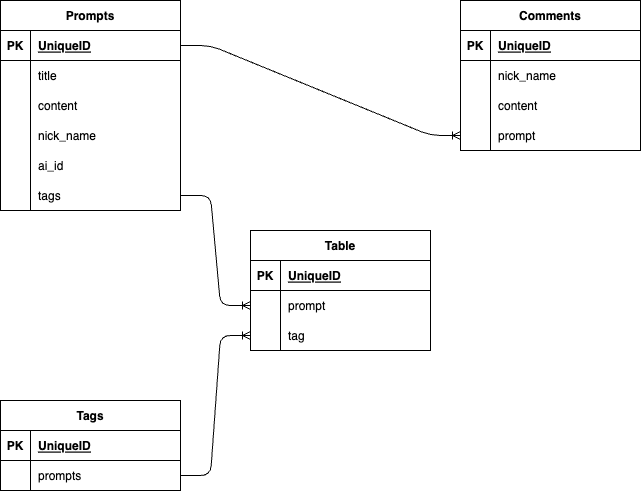

The diagram above was exported from draw.io. Its source (the exported page's mxGraphModel, read from the mxfile embedded in the PNG):
<mxGraphModel dx="816" dy="467" grid="1" gridSize="10" guides="1" tooltips="1" connect="1" arrows="1" fold="1" page="1" pageScale="1" pageWidth="827" pageHeight="1169" math="0" shadow="0">
  <root>
    <mxCell id="0" />
    <mxCell id="1" parent="0" />
    <mxCell id="2" value="Prompts" style="shape=table;startSize=30;container=1;collapsible=1;childLayout=tableLayout;fixedRows=1;rowLines=0;fontStyle=1;align=center;resizeLast=1;" vertex="1" parent="1">
      <mxGeometry x="40" width="180" height="210" as="geometry" />
    </mxCell>
    <mxCell id="3" value="" style="shape=tableRow;horizontal=0;startSize=0;swimlaneHead=0;swimlaneBody=0;fillColor=none;collapsible=0;dropTarget=0;points=[[0,0.5],[1,0.5]];portConstraint=eastwest;top=0;left=0;right=0;bottom=1;" vertex="1" parent="2">
      <mxGeometry y="30" width="180" height="30" as="geometry" />
    </mxCell>
    <mxCell id="4" value="PK" style="shape=partialRectangle;connectable=0;fillColor=none;top=0;left=0;bottom=0;right=0;fontStyle=1;overflow=hidden;" vertex="1" parent="3">
      <mxGeometry width="30" height="30" as="geometry">
        <mxRectangle width="30" height="30" as="alternateBounds" />
      </mxGeometry>
    </mxCell>
    <mxCell id="5" value="UniqueID" style="shape=partialRectangle;connectable=0;fillColor=none;top=0;left=0;bottom=0;right=0;align=left;spacingLeft=6;fontStyle=5;overflow=hidden;" vertex="1" parent="3">
      <mxGeometry x="30" width="150" height="30" as="geometry">
        <mxRectangle width="150" height="30" as="alternateBounds" />
      </mxGeometry>
    </mxCell>
    <mxCell id="6" value="" style="shape=tableRow;horizontal=0;startSize=0;swimlaneHead=0;swimlaneBody=0;fillColor=none;collapsible=0;dropTarget=0;points=[[0,0.5],[1,0.5]];portConstraint=eastwest;top=0;left=0;right=0;bottom=0;" vertex="1" parent="2">
      <mxGeometry y="60" width="180" height="30" as="geometry" />
    </mxCell>
    <mxCell id="7" value="" style="shape=partialRectangle;connectable=0;fillColor=none;top=0;left=0;bottom=0;right=0;editable=1;overflow=hidden;" vertex="1" parent="6">
      <mxGeometry width="30" height="30" as="geometry">
        <mxRectangle width="30" height="30" as="alternateBounds" />
      </mxGeometry>
    </mxCell>
    <mxCell id="8" value="title" style="shape=partialRectangle;connectable=0;fillColor=none;top=0;left=0;bottom=0;right=0;align=left;spacingLeft=6;overflow=hidden;" vertex="1" parent="6">
      <mxGeometry x="30" width="150" height="30" as="geometry">
        <mxRectangle width="150" height="30" as="alternateBounds" />
      </mxGeometry>
    </mxCell>
    <mxCell id="9" value="" style="shape=tableRow;horizontal=0;startSize=0;swimlaneHead=0;swimlaneBody=0;fillColor=none;collapsible=0;dropTarget=0;points=[[0,0.5],[1,0.5]];portConstraint=eastwest;top=0;left=0;right=0;bottom=0;" vertex="1" parent="2">
      <mxGeometry y="90" width="180" height="30" as="geometry" />
    </mxCell>
    <mxCell id="10" value="" style="shape=partialRectangle;connectable=0;fillColor=none;top=0;left=0;bottom=0;right=0;editable=1;overflow=hidden;" vertex="1" parent="9">
      <mxGeometry width="30" height="30" as="geometry">
        <mxRectangle width="30" height="30" as="alternateBounds" />
      </mxGeometry>
    </mxCell>
    <mxCell id="11" value="content" style="shape=partialRectangle;connectable=0;fillColor=none;top=0;left=0;bottom=0;right=0;align=left;spacingLeft=6;overflow=hidden;" vertex="1" parent="9">
      <mxGeometry x="30" width="150" height="30" as="geometry">
        <mxRectangle width="150" height="30" as="alternateBounds" />
      </mxGeometry>
    </mxCell>
    <mxCell id="12" value="" style="shape=tableRow;horizontal=0;startSize=0;swimlaneHead=0;swimlaneBody=0;fillColor=none;collapsible=0;dropTarget=0;points=[[0,0.5],[1,0.5]];portConstraint=eastwest;top=0;left=0;right=0;bottom=0;" vertex="1" parent="2">
      <mxGeometry y="120" width="180" height="30" as="geometry" />
    </mxCell>
    <mxCell id="13" value="" style="shape=partialRectangle;connectable=0;fillColor=none;top=0;left=0;bottom=0;right=0;editable=1;overflow=hidden;" vertex="1" parent="12">
      <mxGeometry width="30" height="30" as="geometry">
        <mxRectangle width="30" height="30" as="alternateBounds" />
      </mxGeometry>
    </mxCell>
    <mxCell id="14" value="nick_name" style="shape=partialRectangle;connectable=0;fillColor=none;top=0;left=0;bottom=0;right=0;align=left;spacingLeft=6;overflow=hidden;" vertex="1" parent="12">
      <mxGeometry x="30" width="150" height="30" as="geometry">
        <mxRectangle width="150" height="30" as="alternateBounds" />
      </mxGeometry>
    </mxCell>
    <mxCell id="42" value="" style="shape=tableRow;horizontal=0;startSize=0;swimlaneHead=0;swimlaneBody=0;fillColor=none;collapsible=0;dropTarget=0;points=[[0,0.5],[1,0.5]];portConstraint=eastwest;top=0;left=0;right=0;bottom=0;" vertex="1" parent="2">
      <mxGeometry y="150" width="180" height="30" as="geometry" />
    </mxCell>
    <mxCell id="43" value="" style="shape=partialRectangle;connectable=0;fillColor=none;top=0;left=0;bottom=0;right=0;editable=1;overflow=hidden;" vertex="1" parent="42">
      <mxGeometry width="30" height="30" as="geometry">
        <mxRectangle width="30" height="30" as="alternateBounds" />
      </mxGeometry>
    </mxCell>
    <mxCell id="44" value="ai_id" style="shape=partialRectangle;connectable=0;fillColor=none;top=0;left=0;bottom=0;right=0;align=left;spacingLeft=6;overflow=hidden;" vertex="1" parent="42">
      <mxGeometry x="30" width="150" height="30" as="geometry">
        <mxRectangle width="150" height="30" as="alternateBounds" />
      </mxGeometry>
    </mxCell>
    <mxCell id="48" value="" style="shape=tableRow;horizontal=0;startSize=0;swimlaneHead=0;swimlaneBody=0;fillColor=none;collapsible=0;dropTarget=0;points=[[0,0.5],[1,0.5]];portConstraint=eastwest;top=0;left=0;right=0;bottom=0;" vertex="1" parent="2">
      <mxGeometry y="180" width="180" height="30" as="geometry" />
    </mxCell>
    <mxCell id="49" value="" style="shape=partialRectangle;connectable=0;fillColor=none;top=0;left=0;bottom=0;right=0;editable=1;overflow=hidden;" vertex="1" parent="48">
      <mxGeometry width="30" height="30" as="geometry">
        <mxRectangle width="30" height="30" as="alternateBounds" />
      </mxGeometry>
    </mxCell>
    <mxCell id="50" value="tags" style="shape=partialRectangle;connectable=0;fillColor=none;top=0;left=0;bottom=0;right=0;align=left;spacingLeft=6;overflow=hidden;" vertex="1" parent="48">
      <mxGeometry x="30" width="150" height="30" as="geometry">
        <mxRectangle width="150" height="30" as="alternateBounds" />
      </mxGeometry>
    </mxCell>
    <mxCell id="15" value="Comments" style="shape=table;startSize=30;container=1;collapsible=1;childLayout=tableLayout;fixedRows=1;rowLines=0;fontStyle=1;align=center;resizeLast=1;" vertex="1" parent="1">
      <mxGeometry x="500" width="180" height="150" as="geometry" />
    </mxCell>
    <mxCell id="16" value="" style="shape=tableRow;horizontal=0;startSize=0;swimlaneHead=0;swimlaneBody=0;fillColor=none;collapsible=0;dropTarget=0;points=[[0,0.5],[1,0.5]];portConstraint=eastwest;top=0;left=0;right=0;bottom=1;" vertex="1" parent="15">
      <mxGeometry y="30" width="180" height="30" as="geometry" />
    </mxCell>
    <mxCell id="17" value="PK" style="shape=partialRectangle;connectable=0;fillColor=none;top=0;left=0;bottom=0;right=0;fontStyle=1;overflow=hidden;" vertex="1" parent="16">
      <mxGeometry width="30" height="30" as="geometry">
        <mxRectangle width="30" height="30" as="alternateBounds" />
      </mxGeometry>
    </mxCell>
    <mxCell id="18" value="UniqueID" style="shape=partialRectangle;connectable=0;fillColor=none;top=0;left=0;bottom=0;right=0;align=left;spacingLeft=6;fontStyle=5;overflow=hidden;" vertex="1" parent="16">
      <mxGeometry x="30" width="150" height="30" as="geometry">
        <mxRectangle width="150" height="30" as="alternateBounds" />
      </mxGeometry>
    </mxCell>
    <mxCell id="19" value="" style="shape=tableRow;horizontal=0;startSize=0;swimlaneHead=0;swimlaneBody=0;fillColor=none;collapsible=0;dropTarget=0;points=[[0,0.5],[1,0.5]];portConstraint=eastwest;top=0;left=0;right=0;bottom=0;" vertex="1" parent="15">
      <mxGeometry y="60" width="180" height="30" as="geometry" />
    </mxCell>
    <mxCell id="20" value="" style="shape=partialRectangle;connectable=0;fillColor=none;top=0;left=0;bottom=0;right=0;editable=1;overflow=hidden;" vertex="1" parent="19">
      <mxGeometry width="30" height="30" as="geometry">
        <mxRectangle width="30" height="30" as="alternateBounds" />
      </mxGeometry>
    </mxCell>
    <mxCell id="21" value="nick_name" style="shape=partialRectangle;connectable=0;fillColor=none;top=0;left=0;bottom=0;right=0;align=left;spacingLeft=6;overflow=hidden;" vertex="1" parent="19">
      <mxGeometry x="30" width="150" height="30" as="geometry">
        <mxRectangle width="150" height="30" as="alternateBounds" />
      </mxGeometry>
    </mxCell>
    <mxCell id="22" value="" style="shape=tableRow;horizontal=0;startSize=0;swimlaneHead=0;swimlaneBody=0;fillColor=none;collapsible=0;dropTarget=0;points=[[0,0.5],[1,0.5]];portConstraint=eastwest;top=0;left=0;right=0;bottom=0;" vertex="1" parent="15">
      <mxGeometry y="90" width="180" height="30" as="geometry" />
    </mxCell>
    <mxCell id="23" value="" style="shape=partialRectangle;connectable=0;fillColor=none;top=0;left=0;bottom=0;right=0;editable=1;overflow=hidden;" vertex="1" parent="22">
      <mxGeometry width="30" height="30" as="geometry">
        <mxRectangle width="30" height="30" as="alternateBounds" />
      </mxGeometry>
    </mxCell>
    <mxCell id="24" value="content" style="shape=partialRectangle;connectable=0;fillColor=none;top=0;left=0;bottom=0;right=0;align=left;spacingLeft=6;overflow=hidden;" vertex="1" parent="22">
      <mxGeometry x="30" width="150" height="30" as="geometry">
        <mxRectangle width="150" height="30" as="alternateBounds" />
      </mxGeometry>
    </mxCell>
    <mxCell id="25" value="" style="shape=tableRow;horizontal=0;startSize=0;swimlaneHead=0;swimlaneBody=0;fillColor=none;collapsible=0;dropTarget=0;points=[[0,0.5],[1,0.5]];portConstraint=eastwest;top=0;left=0;right=0;bottom=0;" vertex="1" parent="15">
      <mxGeometry y="120" width="180" height="30" as="geometry" />
    </mxCell>
    <mxCell id="26" value="" style="shape=partialRectangle;connectable=0;fillColor=none;top=0;left=0;bottom=0;right=0;editable=1;overflow=hidden;" vertex="1" parent="25">
      <mxGeometry width="30" height="30" as="geometry">
        <mxRectangle width="30" height="30" as="alternateBounds" />
      </mxGeometry>
    </mxCell>
    <mxCell id="27" value="prompt" style="shape=partialRectangle;connectable=0;fillColor=none;top=0;left=0;bottom=0;right=0;align=left;spacingLeft=6;overflow=hidden;" vertex="1" parent="25">
      <mxGeometry x="30" width="150" height="30" as="geometry">
        <mxRectangle width="150" height="30" as="alternateBounds" />
      </mxGeometry>
    </mxCell>
    <mxCell id="28" value="Tags" style="shape=table;startSize=30;container=1;collapsible=1;childLayout=tableLayout;fixedRows=1;rowLines=0;fontStyle=1;align=center;resizeLast=1;" vertex="1" parent="1">
      <mxGeometry x="40" y="400" width="180" height="90" as="geometry" />
    </mxCell>
    <mxCell id="29" value="" style="shape=tableRow;horizontal=0;startSize=0;swimlaneHead=0;swimlaneBody=0;fillColor=none;collapsible=0;dropTarget=0;points=[[0,0.5],[1,0.5]];portConstraint=eastwest;top=0;left=0;right=0;bottom=1;" vertex="1" parent="28">
      <mxGeometry y="30" width="180" height="30" as="geometry" />
    </mxCell>
    <mxCell id="30" value="PK" style="shape=partialRectangle;connectable=0;fillColor=none;top=0;left=0;bottom=0;right=0;fontStyle=1;overflow=hidden;" vertex="1" parent="29">
      <mxGeometry width="30" height="30" as="geometry">
        <mxRectangle width="30" height="30" as="alternateBounds" />
      </mxGeometry>
    </mxCell>
    <mxCell id="31" value="UniqueID" style="shape=partialRectangle;connectable=0;fillColor=none;top=0;left=0;bottom=0;right=0;align=left;spacingLeft=6;fontStyle=5;overflow=hidden;" vertex="1" parent="29">
      <mxGeometry x="30" width="150" height="30" as="geometry">
        <mxRectangle width="150" height="30" as="alternateBounds" />
      </mxGeometry>
    </mxCell>
    <mxCell id="32" value="" style="shape=tableRow;horizontal=0;startSize=0;swimlaneHead=0;swimlaneBody=0;fillColor=none;collapsible=0;dropTarget=0;points=[[0,0.5],[1,0.5]];portConstraint=eastwest;top=0;left=0;right=0;bottom=0;" vertex="1" parent="28">
      <mxGeometry y="60" width="180" height="30" as="geometry" />
    </mxCell>
    <mxCell id="33" value="" style="shape=partialRectangle;connectable=0;fillColor=none;top=0;left=0;bottom=0;right=0;editable=1;overflow=hidden;" vertex="1" parent="32">
      <mxGeometry width="30" height="30" as="geometry">
        <mxRectangle width="30" height="30" as="alternateBounds" />
      </mxGeometry>
    </mxCell>
    <mxCell id="34" value="prompts" style="shape=partialRectangle;connectable=0;fillColor=none;top=0;left=0;bottom=0;right=0;align=left;spacingLeft=6;overflow=hidden;" vertex="1" parent="32">
      <mxGeometry x="30" width="150" height="30" as="geometry">
        <mxRectangle width="150" height="30" as="alternateBounds" />
      </mxGeometry>
    </mxCell>
    <mxCell id="52" value="Table" style="shape=table;startSize=30;container=1;collapsible=1;childLayout=tableLayout;fixedRows=1;rowLines=0;fontStyle=1;align=center;resizeLast=1;" vertex="1" parent="1">
      <mxGeometry x="290" y="230" width="180" height="120" as="geometry" />
    </mxCell>
    <mxCell id="53" value="" style="shape=tableRow;horizontal=0;startSize=0;swimlaneHead=0;swimlaneBody=0;fillColor=none;collapsible=0;dropTarget=0;points=[[0,0.5],[1,0.5]];portConstraint=eastwest;top=0;left=0;right=0;bottom=1;" vertex="1" parent="52">
      <mxGeometry y="30" width="180" height="30" as="geometry" />
    </mxCell>
    <mxCell id="54" value="PK" style="shape=partialRectangle;connectable=0;fillColor=none;top=0;left=0;bottom=0;right=0;fontStyle=1;overflow=hidden;" vertex="1" parent="53">
      <mxGeometry width="30" height="30" as="geometry">
        <mxRectangle width="30" height="30" as="alternateBounds" />
      </mxGeometry>
    </mxCell>
    <mxCell id="55" value="UniqueID" style="shape=partialRectangle;connectable=0;fillColor=none;top=0;left=0;bottom=0;right=0;align=left;spacingLeft=6;fontStyle=5;overflow=hidden;" vertex="1" parent="53">
      <mxGeometry x="30" width="150" height="30" as="geometry">
        <mxRectangle width="150" height="30" as="alternateBounds" />
      </mxGeometry>
    </mxCell>
    <mxCell id="56" value="" style="shape=tableRow;horizontal=0;startSize=0;swimlaneHead=0;swimlaneBody=0;fillColor=none;collapsible=0;dropTarget=0;points=[[0,0.5],[1,0.5]];portConstraint=eastwest;top=0;left=0;right=0;bottom=0;" vertex="1" parent="52">
      <mxGeometry y="60" width="180" height="30" as="geometry" />
    </mxCell>
    <mxCell id="57" value="" style="shape=partialRectangle;connectable=0;fillColor=none;top=0;left=0;bottom=0;right=0;editable=1;overflow=hidden;" vertex="1" parent="56">
      <mxGeometry width="30" height="30" as="geometry">
        <mxRectangle width="30" height="30" as="alternateBounds" />
      </mxGeometry>
    </mxCell>
    <mxCell id="58" value="prompt" style="shape=partialRectangle;connectable=0;fillColor=none;top=0;left=0;bottom=0;right=0;align=left;spacingLeft=6;overflow=hidden;" vertex="1" parent="56">
      <mxGeometry x="30" width="150" height="30" as="geometry">
        <mxRectangle width="150" height="30" as="alternateBounds" />
      </mxGeometry>
    </mxCell>
    <mxCell id="59" value="" style="shape=tableRow;horizontal=0;startSize=0;swimlaneHead=0;swimlaneBody=0;fillColor=none;collapsible=0;dropTarget=0;points=[[0,0.5],[1,0.5]];portConstraint=eastwest;top=0;left=0;right=0;bottom=0;" vertex="1" parent="52">
      <mxGeometry y="90" width="180" height="30" as="geometry" />
    </mxCell>
    <mxCell id="60" value="" style="shape=partialRectangle;connectable=0;fillColor=none;top=0;left=0;bottom=0;right=0;editable=1;overflow=hidden;" vertex="1" parent="59">
      <mxGeometry width="30" height="30" as="geometry">
        <mxRectangle width="30" height="30" as="alternateBounds" />
      </mxGeometry>
    </mxCell>
    <mxCell id="61" value="tag" style="shape=partialRectangle;connectable=0;fillColor=none;top=0;left=0;bottom=0;right=0;align=left;spacingLeft=6;overflow=hidden;" vertex="1" parent="59">
      <mxGeometry x="30" width="150" height="30" as="geometry">
        <mxRectangle width="150" height="30" as="alternateBounds" />
      </mxGeometry>
    </mxCell>
    <mxCell id="65" value="" style="edgeStyle=entityRelationEdgeStyle;fontSize=12;html=1;endArrow=ERoneToMany;exitX=1;exitY=0.5;exitDx=0;exitDy=0;entryX=0;entryY=0.5;entryDx=0;entryDy=0;" edge="1" parent="1" source="48" target="56">
      <mxGeometry width="100" height="100" relative="1" as="geometry">
        <mxPoint x="340" y="160" as="sourcePoint" />
        <mxPoint x="440" y="60" as="targetPoint" />
      </mxGeometry>
    </mxCell>
    <mxCell id="66" value="" style="edgeStyle=entityRelationEdgeStyle;fontSize=12;html=1;endArrow=ERoneToMany;exitX=1;exitY=0.5;exitDx=0;exitDy=0;entryX=0;entryY=0.5;entryDx=0;entryDy=0;" edge="1" parent="1" source="32" target="59">
      <mxGeometry width="100" height="100" relative="1" as="geometry">
        <mxPoint x="340" y="430" as="sourcePoint" />
        <mxPoint x="440" y="330" as="targetPoint" />
      </mxGeometry>
    </mxCell>
    <mxCell id="67" value="" style="edgeStyle=entityRelationEdgeStyle;fontSize=12;html=1;endArrow=ERoneToMany;entryX=0;entryY=0.5;entryDx=0;entryDy=0;" edge="1" parent="1" source="3" target="25">
      <mxGeometry width="100" height="100" relative="1" as="geometry">
        <mxPoint x="340" y="130" as="sourcePoint" />
        <mxPoint x="440" y="30" as="targetPoint" />
      </mxGeometry>
    </mxCell>
  </root>
</mxGraphModel>